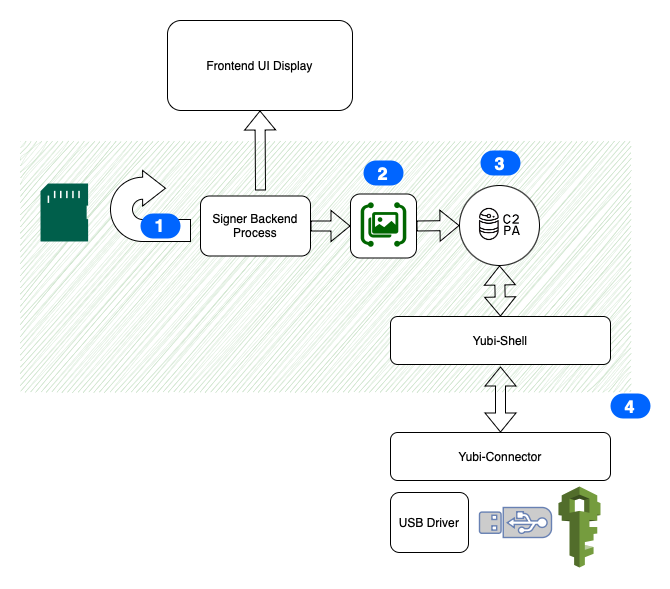

The diagram above was exported from draw.io. Its source (the exported page's mxGraphModel, read from the mxfile embedded in the PNG):
<mxGraphModel dx="753" dy="614" grid="1" gridSize="10" guides="1" tooltips="1" connect="1" arrows="1" fold="1" page="1" pageScale="1" pageWidth="827" pageHeight="1169" background="#ffffff" math="0" shadow="0">
  <root>
    <mxCell id="0" />
    <mxCell id="1" parent="0" />
    <mxCell id="hvOuvovKxqYcw0y7AxsJ-29" value="" style="rounded=0;whiteSpace=wrap;html=1;fillColor=#d5e8d4;strokeColor=none;sketch=1;curveFitting=1;jiggle=2;gradientColor=none;" vertex="1" parent="1">
      <mxGeometry x="10" y="151" width="610" height="250" as="geometry" />
    </mxCell>
    <mxCell id="hvOuvovKxqYcw0y7AxsJ-2" value="" style="sketch=0;pointerEvents=1;shadow=0;dashed=0;html=1;strokeColor=none;fillColor=#005F4B;labelPosition=center;verticalLabelPosition=bottom;verticalAlign=top;align=center;outlineConnect=0;shape=mxgraph.veeam2.sd_card;" vertex="1" parent="1">
      <mxGeometry x="30" y="193" width="47.64" height="58" as="geometry" />
    </mxCell>
    <mxCell id="hvOuvovKxqYcw0y7AxsJ-3" value="" style="html=1;shadow=0;dashed=0;align=center;verticalAlign=middle;shape=mxgraph.arrows2.uTurnArrow;dy=11;arrowHead=35.5;dx2=22.88;" vertex="1" parent="1">
      <mxGeometry x="100" y="180" width="80" height="71" as="geometry" />
    </mxCell>
    <mxCell id="hvOuvovKxqYcw0y7AxsJ-4" value="" style="fontColor=#0066CC;verticalAlign=top;verticalLabelPosition=bottom;labelPosition=center;align=center;html=1;outlineConnect=0;fillColor=#CCCCCC;strokeColor=#6881B3;gradientColor=none;gradientDirection=north;strokeWidth=2;shape=mxgraph.networks.usb_stick;rotation=-90;" vertex="1" parent="1">
      <mxGeometry x="490" y="496" width="30" height="72" as="geometry" />
    </mxCell>
    <mxCell id="hvOuvovKxqYcw0y7AxsJ-5" value="" style="outlineConnect=0;dashed=0;verticalLabelPosition=bottom;verticalAlign=top;align=center;html=1;shape=mxgraph.aws3.iam;fillColor=#759C3E;gradientColor=none;" vertex="1" parent="1">
      <mxGeometry x="548" y="496" width="42" height="81" as="geometry" />
    </mxCell>
    <mxCell id="hvOuvovKxqYcw0y7AxsJ-6" value="1" style="rounded=1;fillColor=#0065FF;strokeColor=none;html=1;fontColor=#ffffff;align=center;verticalAlign=middle;whiteSpace=wrap;fontSize=18;fontStyle=1;arcSize=50;sketch=0;" vertex="1" parent="1">
      <mxGeometry x="130" y="223" width="40" height="25" as="geometry" />
    </mxCell>
    <mxCell id="hvOuvovKxqYcw0y7AxsJ-7" value="Signer Backend Process" style="rounded=1;whiteSpace=wrap;html=1;" vertex="1" parent="1">
      <mxGeometry x="190" y="205.5" width="110" height="60" as="geometry" />
    </mxCell>
    <mxCell id="hvOuvovKxqYcw0y7AxsJ-9" value="Frontend UI Display" style="rounded=1;whiteSpace=wrap;html=1;" vertex="1" parent="1">
      <mxGeometry x="157" y="30" width="185" height="90" as="geometry" />
    </mxCell>
    <mxCell id="hvOuvovKxqYcw0y7AxsJ-10" value="" style="shape=flexArrow;endArrow=classic;html=1;rounded=0;entryX=0.5;entryY=1;entryDx=0;entryDy=0;" edge="1" parent="1" target="hvOuvovKxqYcw0y7AxsJ-9">
      <mxGeometry width="50" height="50" relative="1" as="geometry">
        <mxPoint x="250" y="200" as="sourcePoint" />
        <mxPoint x="200" y="390" as="targetPoint" />
      </mxGeometry>
    </mxCell>
    <mxCell id="hvOuvovKxqYcw0y7AxsJ-11" value="USB Driver" style="rounded=1;whiteSpace=wrap;html=1;" vertex="1" parent="1">
      <mxGeometry x="380" y="502" width="78" height="60" as="geometry" />
    </mxCell>
    <mxCell id="hvOuvovKxqYcw0y7AxsJ-12" value="Yubi-Connector" style="rounded=1;whiteSpace=wrap;html=1;" vertex="1" parent="1">
      <mxGeometry x="380" y="442" width="220" height="48" as="geometry" />
    </mxCell>
    <mxCell id="hvOuvovKxqYcw0y7AxsJ-13" value="Yubi-Shell" style="rounded=1;whiteSpace=wrap;html=1;" vertex="1" parent="1">
      <mxGeometry x="380" y="326" width="220" height="48" as="geometry" />
    </mxCell>
    <mxCell id="hvOuvovKxqYcw0y7AxsJ-14" value="" style="shape=flexArrow;endArrow=classic;startArrow=classic;html=1;rounded=0;exitX=0.5;exitY=0;exitDx=0;exitDy=0;" edge="1" parent="1" source="hvOuvovKxqYcw0y7AxsJ-12">
      <mxGeometry width="100" height="100" relative="1" as="geometry">
        <mxPoint x="390" y="476" as="sourcePoint" />
        <mxPoint x="490" y="376" as="targetPoint" />
      </mxGeometry>
    </mxCell>
    <mxCell id="hvOuvovKxqYcw0y7AxsJ-16" value="2" style="rounded=1;fillColor=#0065FF;strokeColor=none;html=1;fontColor=#ffffff;align=center;verticalAlign=middle;whiteSpace=wrap;fontSize=18;fontStyle=1;arcSize=50;sketch=0;" vertex="1" parent="1">
      <mxGeometry x="353" y="170" width="40" height="25" as="geometry" />
    </mxCell>
    <mxCell id="hvOuvovKxqYcw0y7AxsJ-20" value="" style="group" vertex="1" connectable="0" parent="1">
      <mxGeometry x="340" y="203.5" width="66" height="64" as="geometry" />
    </mxCell>
    <mxCell id="hvOuvovKxqYcw0y7AxsJ-19" value="" style="rounded=1;whiteSpace=wrap;html=1;" vertex="1" parent="hvOuvovKxqYcw0y7AxsJ-20">
      <mxGeometry width="66" height="64" as="geometry" />
    </mxCell>
    <mxCell id="hvOuvovKxqYcw0y7AxsJ-18" value="" style="points=[];aspect=fixed;html=1;align=center;shadow=0;dashed=0;fillColor=#006600;strokeColor=none;shape=mxgraph.alibaba_cloud.image_recognition;" vertex="1" parent="hvOuvovKxqYcw0y7AxsJ-20">
      <mxGeometry x="10.189999999999998" y="8.266666666666666" width="45.62" height="44.5" as="geometry" />
    </mxCell>
    <mxCell id="hvOuvovKxqYcw0y7AxsJ-21" value="" style="group" vertex="1" connectable="0" parent="1">
      <mxGeometry x="449" y="195" width="80" height="80" as="geometry" />
    </mxCell>
    <mxCell id="hvOuvovKxqYcw0y7AxsJ-15" value="" style="ellipse;whiteSpace=wrap;html=1;aspect=fixed;" vertex="1" parent="hvOuvovKxqYcw0y7AxsJ-21">
      <mxGeometry width="80" height="80" as="geometry" />
    </mxCell>
    <mxCell id="hvOuvovKxqYcw0y7AxsJ-1" value="" style="shape=image;verticalLabelPosition=bottom;labelBackgroundColor=default;verticalAlign=top;aspect=fixed;imageAspect=0;image=data:image/png,(base64 omitted: 3056 chars);clipPath=inset(24.75% 30.47% 24.75% 30.47%);" vertex="1" parent="hvOuvovKxqYcw0y7AxsJ-21">
      <mxGeometry x="15" y="15" width="50" height="50" as="geometry" />
    </mxCell>
    <mxCell id="hvOuvovKxqYcw0y7AxsJ-22" value="" style="shape=flexArrow;endArrow=classic;html=1;rounded=0;entryX=0;entryY=0.5;entryDx=0;entryDy=0;exitX=1;exitY=0.5;exitDx=0;exitDy=0;" edge="1" parent="1" source="hvOuvovKxqYcw0y7AxsJ-7" target="hvOuvovKxqYcw0y7AxsJ-19">
      <mxGeometry width="50" height="50" relative="1" as="geometry">
        <mxPoint x="180" y="450" as="sourcePoint" />
        <mxPoint x="230" y="400" as="targetPoint" />
      </mxGeometry>
    </mxCell>
    <mxCell id="hvOuvovKxqYcw0y7AxsJ-23" value="" style="shape=flexArrow;endArrow=classic;html=1;rounded=0;exitX=1;exitY=0.5;exitDx=0;exitDy=0;entryX=0;entryY=0.5;entryDx=0;entryDy=0;" edge="1" parent="1" source="hvOuvovKxqYcw0y7AxsJ-19" target="hvOuvovKxqYcw0y7AxsJ-15">
      <mxGeometry width="50" height="50" relative="1" as="geometry">
        <mxPoint x="440" y="190" as="sourcePoint" />
        <mxPoint x="490" y="140" as="targetPoint" />
      </mxGeometry>
    </mxCell>
    <mxCell id="hvOuvovKxqYcw0y7AxsJ-24" value="3" style="rounded=1;fillColor=#0065FF;strokeColor=none;html=1;fontColor=#ffffff;align=center;verticalAlign=middle;whiteSpace=wrap;fontSize=18;fontStyle=1;arcSize=50;sketch=0;" vertex="1" parent="1">
      <mxGeometry x="470" y="160" width="40" height="25" as="geometry" />
    </mxCell>
    <mxCell id="hvOuvovKxqYcw0y7AxsJ-25" value="4" style="rounded=1;fillColor=#0065FF;strokeColor=none;html=1;fontColor=#ffffff;align=center;verticalAlign=middle;whiteSpace=wrap;fontSize=18;fontStyle=1;arcSize=50;sketch=0;" vertex="1" parent="1">
      <mxGeometry x="600" y="403" width="40" height="25" as="geometry" />
    </mxCell>
    <mxCell id="hvOuvovKxqYcw0y7AxsJ-26" value="" style="shape=flexArrow;endArrow=classic;startArrow=classic;html=1;rounded=0;exitX=0.5;exitY=0;exitDx=0;exitDy=0;entryX=0.5;entryY=1;entryDx=0;entryDy=0;" edge="1" parent="1" source="hvOuvovKxqYcw0y7AxsJ-13" target="hvOuvovKxqYcw0y7AxsJ-15">
      <mxGeometry width="100" height="100" relative="1" as="geometry">
        <mxPoint x="310" y="360" as="sourcePoint" />
        <mxPoint x="410" y="260" as="targetPoint" />
      </mxGeometry>
    </mxCell>
  </root>
</mxGraphModel>